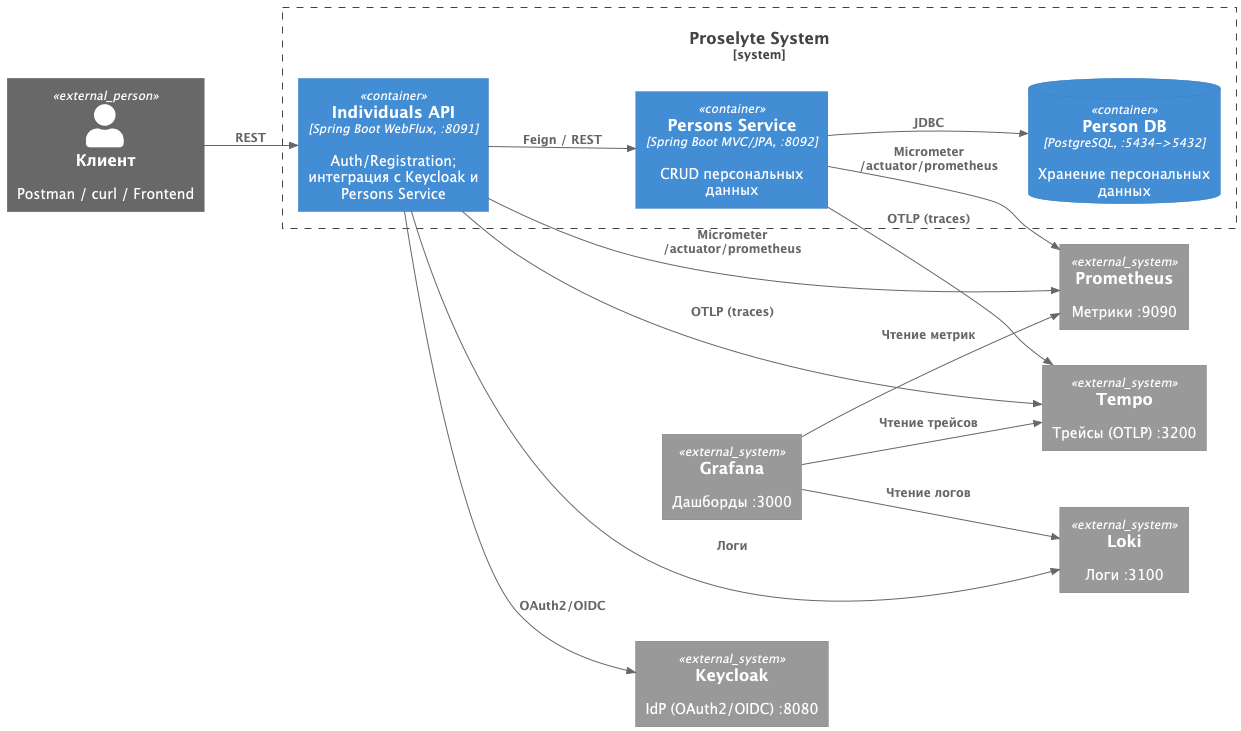

The diagram above was rendered by PlantUML. Its source (embedded in the PNG):
@startuml
' Можно так: C4_Container.puml
!include https://raw.githubusercontent.com/plantuml-stdlib/C4-PlantUML/master/C4_Container.puml
LAYOUT_LEFT_RIGHT()

Person_Ext(client, "Клиент", "Postman / curl / Frontend")

System_Boundary(sys, "Proselyte System") {
  Container(api, "Individuals API", "Spring Boot WebFlux, :8091", "Auth/Registration; интеграция с Keycloak и Persons Service")
  Container(persons, "Persons Service", "Spring Boot MVC/JPA, :8092", "CRUD персональных данных")
  ContainerDb(psql, "Person DB", "PostgreSQL, :5434->5432", "Хранение персональных данных")
}

System_Ext(kc, "Keycloak", "IdP (OAuth2/OIDC) :8080")
System_Ext(prom, "Prometheus", "Метрики :9090")
System_Ext(tempo, "Tempo", "Трейсы (OTLP) :3200")
System_Ext(loki, "Loki", "Логи :3100")
System_Ext(grafana, "Grafana", "Дашборды :3000")

Rel(client, api, "REST")
Rel(api, kc, "OAuth2/OIDC")
Rel(api, persons, "Feign / REST")
Rel(persons, psql, "JDBC")

Rel(api, prom, "Micrometer /actuator/prometheus")
Rel(persons, prom, "Micrometer /actuator/prometheus")
Rel(api, tempo, "OTLP (traces)")
Rel(persons, tempo, "OTLP (traces)")
Rel(api, loki, "Логи")
Rel(grafana, prom, "Чтение метрик")
Rel(grafana, tempo, "Чтение трейсов")
Rel(grafana, loki, "Чтение логов")
@enduml